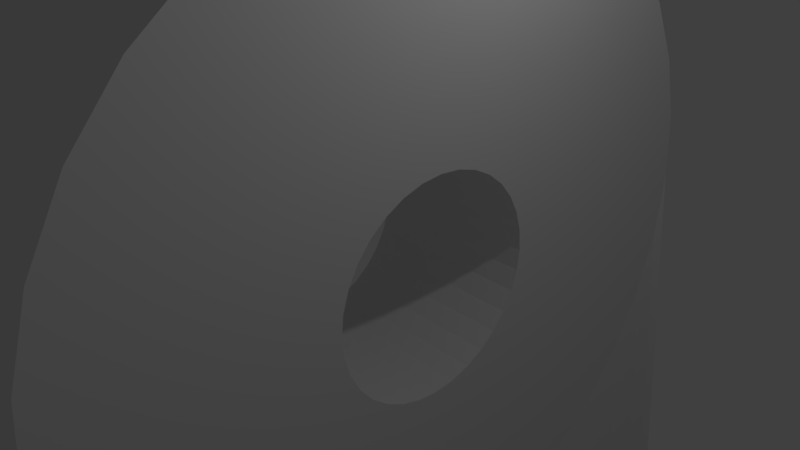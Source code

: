 # Source: blend.blend  (saved by Blender 2.79.0; exported with 4.5.12 LTS)
import bpy
from mathutils import Matrix  # noqa: F401  (used for matrix-valued properties, if any)

bpy.ops.wm.read_factory_settings(use_empty=True)
scene = bpy.context.scene
scene.name = 'Scene'

# ---- collections
col_collection_1 = bpy.data.collections.new('Collection 1'); scene.collection.children.link(col_collection_1)

# ---- world
world_world = bpy.data.worlds.new('World'); scene.world = world_world
world_world.color = (0.05088, 0.05088, 0.05088)
world_world.use_sun_shadow = False
world_world.sun_shadow_jitter_overblur = 0.0
world_world.cycles.sampling_method = 'MANUAL'

# ---- cameras
cam_camera = bpy.data.cameras.new('Camera')
cam_camera.clip_end = 100.0
cam_camera.lens = 35.0
cam_camera.sensor_width = 32.0
cam_camera.sensor_height = 18.0
cam_camera.ortho_scale = 7.314
cam_camera.dof.focus_distance = 0.0
cam_camera.dof.aperture_fstop = 128.0

# ---- lights
light_lamp = bpy.data.lights.new('Lamp', 'POINT')
light_lamp.transmission_factor = 0.0
light_lamp.cutoff_distance = 30.0
light_lamp.energy = 100.0
light_lamp.shadow_buffer_clip_start = 1.001
light_lamp.shadow_soft_size = 0.1
light_lamp.shadow_maximum_resolution = 0.006
light_lamp.use_absolute_resolution = True

# ---- meshes
me_cylinder_001 = bpy.data.meshes.new('Cylinder.001')
me_cylinder_001.from_pydata([(0.0, 1.5, -5.0), (0.0, 1.5, 5.0), (0.2926, 1.471, -5.0), (0.2926, 1.471, 5.0), (0.574, 1.386, -5.0), (0.574, 1.386, 5.0), (0.8334, 1.247, -5.0), (0.8334, 1.247, 5.0), (1.061, 1.061, -5.0), (1.061, 1.061, 5.0), (1.247, 0.8334, -5.0), (1.247, 0.8334, 5.0), (1.386, 0.574, -5.0), (1.386, 0.574, 5.0), (1.471, 0.2926, -5.0), (1.471, 0.2926, 5.0), (1.5, 1.132e-07, -5.0), (1.5, 1.132e-07, 5.0), (1.471, -0.2926, -5.0), (1.471, -0.2926, 5.0), (1.386, -0.574, -5.0), (1.386, -0.574, 5.0), (1.247, -0.8334, -5.0), (1.247, -0.8334, 5.0), (1.061, -1.061, -5.0), (1.061, -1.061, 5.0), (0.8334, -1.247, -5.0), (0.8334, -1.247, 5.0), (0.574, -1.386, -5.0), (0.574, -1.386, 5.0), (0.2926, -1.471, -5.0), (0.2926, -1.471, 5.0), (-4.888e-07, -1.5, -5.0), (-4.888e-07, -1.5, 5.0), (-0.2926, -1.471, -5.0), (-0.2926, -1.471, 5.0), (-0.574, -1.386, -5.0), (-0.574, -1.386, 5.0), (-0.8334, -1.247, -5.0), (-0.8334, -1.247, 5.0), (-1.061, -1.061, -5.0), (-1.061, -1.061, 5.0), (-1.247, -0.8334, -5.0), (-1.247, -0.8334, 5.0), (-1.386, -0.574, -5.0), (-1.386, -0.574, 5.0), (-1.471, -0.2926, -5.0), (-1.471, -0.2926, 5.0), (-1.5, 1.448e-06, -5.0), (-1.5, 1.448e-06, 5.0), (-1.471, 0.2926, -5.0), (-1.471, 0.2926, 5.0), (-1.386, 0.574, -5.0), (-1.386, 0.574, 5.0), (-1.247, 0.8334, -5.0), (-1.247, 0.8334, 5.0), (-1.061, 1.061, -5.0), (-1.061, 1.061, 5.0), (-0.8334, 1.247, -5.0), (-0.8334, 1.247, 5.0), (-0.574, 1.386, -5.0), (-0.574, 1.386, 5.0), (-0.2926, 1.471, -5.0), (-0.2926, 1.471, 5.0)], [], [(0, 1, 3, 2), (2, 3, 5, 4), (4, 5, 7, 6), (6, 7, 9, 8), (8, 9, 11, 10), (10, 11, 13, 12), (12, 13, 15, 14), (14, 15, 17, 16), (16, 17, 19, 18), (18, 19, 21, 20), (20, 21, 23, 22), (22, 23, 25, 24), (24, 25, 27, 26), (26, 27, 29, 28), (28, 29, 31, 30), (30, 31, 33, 32), (32, 33, 35, 34), (34, 35, 37, 36), (36, 37, 39, 38), (38, 39, 41, 40), (40, 41, 43, 42), (42, 43, 45, 44), (44, 45, 47, 46), (46, 47, 49, 48), (48, 49, 51, 50), (50, 51, 53, 52), (52, 53, 55, 54), (54, 55, 57, 56), (56, 57, 59, 58), (58, 59, 61, 60), (3, 1, 63, 61, 59, 57, 55, 53, 51, 49, 47, 45, 43, 41, 39, 37, 35, 33, 31, 29, 27, 25, 23, 21, 19, 17, 15, 13, 11, 9, 7, 5), (60, 61, 63, 62), (62, 63, 1, 0), (0, 2, 4, 6, 8, 10, 12, 14, 16, 18, 20, 22, 24, 26, 28, 30, 32, 34, 36, 38, 40, 42, 44, 46, 48, 50, 52, 54, 56, 58, 60, 62)])
me_cylinder_001.use_remesh_preserve_volume = False
me_cylinder_001.use_remesh_preserve_attributes = False
me_cylinder_001.use_mirror_vertex_groups = False
me_cylinder_001.update()
me_cylinder = bpy.data.meshes.new('Cylinder')
me_cylinder.from_pydata([(0.0, 5.0, -1.25), (0.0, 5.0, 1.25), (0.9755, 4.904, -1.25), (0.9755, 4.904, 1.25), (1.913, 4.619, -1.25), (1.913, 4.619, 1.25), (2.778, 4.157, -1.25), (2.778, 4.157, 1.25), (3.536, 3.536, -1.25), (3.536, 3.536, 1.25), (4.157, 2.778, -1.25), (4.157, 2.778, 1.25), (4.619, 1.913, -1.25), (4.619, 1.913, 1.25), (4.904, 0.9755, -1.25), (4.904, 0.9755, 1.25), (5.0, 3.775e-07, -1.25), (5.0, 3.775e-07, 1.25), (4.904, -0.9755, -1.25), (4.904, -0.9755, 1.25), (4.619, -1.913, -1.25), (4.619, -1.913, 1.25), (4.157, -2.778, -1.25), (4.157, -2.778, 1.25), (3.536, -3.536, -1.25), (3.536, -3.536, 1.25), (2.778, -4.157, -1.25), (2.778, -4.157, 1.25), (1.913, -4.619, -1.25), (1.913, -4.619, 1.25), (0.9755, -4.904, -1.25), (0.9755, -4.904, 1.25), (-1.629e-06, -5.0, -1.25), (-1.629e-06, -5.0, 1.25), (-0.9755, -4.904, -1.25), (-0.9755, -4.904, 1.25), (-1.913, -4.619, -1.25), (-1.913, -4.619, 1.25), (-2.778, -4.157, -1.25), (-2.778, -4.157, 1.25), (-3.536, -3.536, -1.25), (-3.536, -3.536, 1.25), (-4.157, -2.778, -1.25), (-4.157, -2.778, 1.25), (-4.619, -1.913, -1.25), (-4.619, -1.913, 1.25), (-4.904, -0.9754, -1.25), (-4.904, -0.9754, 1.25), (-5.0, 4.828e-06, -1.25), (-5.0, 4.828e-06, 1.25), (-4.904, 0.9755, -1.25), (-4.904, 0.9755, 1.25), (-4.619, 1.913, -1.25), (-4.619, 1.913, 1.25), (-4.157, 2.778, -1.25), (-4.157, 2.778, 1.25), (-3.536, 3.536, -1.25), (-3.536, 3.536, 1.25), (-2.778, 4.157, -1.25), (-2.778, 4.157, 1.25), (-1.913, 4.619, -1.25), (-1.913, 4.619, 1.25), (-0.9754, 4.904, -1.25), (-0.9754, 4.904, 1.25), (62.99, 7.5, -1.25), (62.99, 7.356, -1.25), (62.99, 6.929, -1.25), (62.99, 6.236, -1.25), (62.99, 5.303, -1.25), (62.99, 4.167, -1.25), (62.99, 2.87, -1.25), (62.99, 1.463, -1.25), (62.99, 3.076e-06, -1.25), (62.99, -1.463, -1.25), (62.99, -2.87, -1.25), (62.99, -4.167, -1.25), (62.99, -5.303, -1.25), (62.99, -6.236, -1.25), (62.99, -6.929, -1.25), (62.99, -7.356, -1.25), (62.99, -7.5, -1.25), (65.99, 7.5, -1.25), (65.99, 7.356, -1.25), (65.99, 7.356, 1.25), (65.99, 7.5, 1.25), (65.99, 6.929, -1.25), (65.99, 6.929, 1.25), (65.99, 6.236, -1.25), (65.99, 6.236, 1.25), (65.99, 5.303, -1.25), (65.99, 5.303, 1.25), (65.99, 4.167, -1.25), (65.99, 4.167, 1.25), (65.99, 2.87, -1.25), (65.99, 2.87, 1.25), (65.99, 1.463, -1.25), (65.99, 1.463, 1.25), (65.99, 3.076e-06, -1.25), (65.99, 3.076e-06, 1.25), (65.99, -1.463, -1.25), (65.99, -1.463, 1.25), (65.99, -2.87, -1.25), (65.99, -2.87, 1.25), (65.99, -4.167, -1.25), (65.99, -4.167, 1.25), (65.99, -5.303, -1.25), (65.99, -5.303, 1.25), (65.99, -6.236, -1.25), (65.99, -6.236, 1.25), (65.99, -6.929, -1.25), (65.99, -6.929, 1.25), (65.99, -7.356, -1.25), (65.99, -7.356, 1.25), (65.99, -7.5, -1.25), (65.99, -7.5, 1.25), (62.99, 7.356, 16.25), (62.99, 7.5, 16.25), (62.99, 6.929, 16.25), (62.99, 6.236, 16.25), (62.99, 5.303, 16.25), (65.99, 3.076e-06, 16.25), (62.99, 3.076e-06, 16.25), (62.99, 4.167, 16.25), (62.99, -1.463, 16.25), (65.99, -1.463, 16.25), (62.99, 2.87, 16.25), (62.99, 1.463, 16.25), (65.99, -5.303, 16.25), (62.99, -5.303, 16.25), (62.99, -6.236, 16.25), (65.99, -6.236, 16.25), (62.99, -2.87, 16.25), (65.99, 6.236, 16.25), (62.99, -4.167, 16.25), (65.99, 5.303, 16.25), (62.99, -6.929, 16.25), (62.99, -7.356, 16.25), (62.99, -7.5, 16.25), (65.99, 7.356, 16.25), (65.99, 7.5, 16.25), (65.99, 6.929, 16.25), (65.99, 4.167, 16.25), (65.99, 2.87, 16.25), (65.99, 1.463, 16.25), (65.99, -2.87, 16.25), (65.99, -4.167, 16.25), (65.99, -6.929, 16.25), (65.99, -7.356, 16.25), (65.99, -7.5, 16.25), (59.42, 7.215, 4.812), (62.99, 7.356, 8.378), (61.2, 7.285, 5.29), (62.51, 7.337, 6.595), (59.42, 7.358, 4.812), (62.99, 7.5, 8.378), (65.99, 7.5, 1.25), (62.99, 7.5, -1.25), (61.2, 7.429, 5.29), (62.51, 7.481, 6.595), (59.42, 6.794, 4.812), (62.99, 6.929, 8.378), (61.2, 6.862, 5.29), (62.51, 6.911, 6.595), (59.42, 6.113, 4.812), (62.99, 6.236, 8.378), (61.2, 6.174, 5.29), (62.51, 6.22, 6.595), (59.42, 5.197, 4.812), (62.99, 5.303, 8.378), (61.2, 5.25, 5.29), (62.51, 5.289, 6.595), (59.42, 4.083, 4.812), (62.99, 4.167, 8.378), (61.2, 4.125, 5.29), (62.51, 4.155, 6.595), (59.42, 2.812, 4.812), (62.99, 2.87, 8.378), (61.2, 2.841, 5.29), (62.51, 2.862, 6.595), (59.42, 1.433, 4.812), (62.99, 1.463, 8.378), (61.2, 1.448, 5.29), (62.51, 1.459, 6.595), (59.42, 2.91e-06, 4.812), (62.99, 3.076e-06, 8.378), (61.2, 2.993e-06, 5.29), (62.51, 3.053e-06, 6.595), (59.42, -1.433, 4.812), (62.99, -1.463, 8.378), (61.2, -1.448, 5.29), (62.51, -1.459, 6.595), (59.42, -2.812, 4.812), (62.99, -2.87, 8.378), (61.2, -2.841, 5.29), (62.51, -2.862, 6.595), (59.42, -4.083, 4.812), (62.99, -4.167, 8.378), (61.2, -4.125, 5.29), (62.51, -4.155, 6.595), (59.42, -5.197, 4.812), (62.99, -5.303, 8.378), (61.2, -5.25, 5.29), (62.51, -5.289, 6.595), (59.42, -6.113, 4.812), (62.99, -6.236, 8.378), (61.2, -6.174, 5.29), (62.51, -6.22, 6.595), (59.42, -6.794, 4.812), (62.99, -6.929, 8.378), (61.2, -6.862, 5.29), (62.51, -6.911, 6.595), (59.42, -7.215, 4.812), (62.99, -7.356, 8.378), (61.2, -7.285, 5.29), (62.51, -7.337, 6.595), (62.99, -7.5, 8.378), (59.42, -7.358, 4.812), (62.99, -7.5, -1.25), (65.99, -7.5, 1.25), (62.51, -7.481, 6.595), (61.2, -7.429, 5.29), (1.247, -0.8334, 1.25), (1.247, -0.8334, -1.25), (0.0, 1.5, -1.25), (0.0, 1.5, 1.25), (-0.2926, 1.471, -1.25), (-0.2926, 1.471, 1.25), (-0.574, 1.386, -1.25), (-0.574, 1.386, 1.25), (-1.386, -0.574, -1.25), (-1.386, -0.574, 1.25), (-1.247, -0.8334, -1.25), (-1.247, -0.8334, 1.25), (-1.471, -0.2926, -1.25), (-1.471, -0.2926, 1.25), (-1.061, -1.061, -1.25), (-1.061, -1.061, 1.25), (-0.2926, -1.471, 1.25), (-0.2926, -1.471, -1.25), (-4.888e-07, -1.5, 1.25), (-4.888e-07, -1.5, -1.25), (-0.574, -1.386, 1.25), (-0.574, -1.386, -1.25), (1.471, 0.2926, 1.25), (1.471, 0.2926, -1.25), (0.8334, 1.247, 1.25), (0.8334, 1.247, -1.25), (1.5, 1.132e-07, 1.25), (1.5, 1.132e-07, -1.25), (1.386, 0.574, 1.25), (1.386, 0.574, -1.25), (0.2926, -1.471, 1.25), (0.2926, -1.471, -1.25), (-1.061, 1.061, -1.25), (-1.061, 1.061, 1.25), (-0.8334, 1.247, -1.25), (-0.8334, 1.247, 1.25), (-1.247, 0.8334, -1.25), (-1.247, 0.8334, 1.25), (1.471, -0.2926, 1.25), (1.471, -0.2926, -1.25), (0.8334, -1.247, 1.25), (0.8334, -1.247, -1.25), (1.061, -1.061, 1.25), (1.061, -1.061, -1.25), (1.386, -0.574, 1.25), (1.386, -0.574, -1.25), (-1.5, 1.448e-06, -1.25), (-1.5, 1.448e-06, 1.25), (-0.8334, -1.247, -1.25), (-0.8334, -1.247, 1.25), (-1.471, 0.2926, -1.25), (-1.471, 0.2926, 1.25), (1.061, 1.061, 1.25), (1.061, 1.061, -1.25), (0.574, -1.386, 1.25), (0.574, -1.386, -1.25), (1.247, 0.8334, 1.25), (1.247, 0.8334, -1.25), (-1.386, 0.574, -1.25), (-1.386, 0.574, 1.25), (0.574, 1.386, 1.25), (0.574, 1.386, -1.25), (0.2926, 1.471, -1.25), (0.2926, 1.471, 1.25), (65.99, 1.306, 9.882), (62.99, 1.306, 9.882), (65.99, 1.489, 10.44), (62.99, 1.489, 10.44), (62.99, 1.463, 10.32), (65.99, 1.425, 10.15), (65.99, 1.463, 10.32), (62.99, 1.425, 10.15), (65.99, -0.9791, 9.484), (62.99, -0.9791, 9.484), (65.99, -1.182, 9.697), (62.99, -1.182, 9.697), (65.99, -0.7386, 9.315), (62.99, -0.7386, 9.315), (65.99, -1.339, 9.946), (62.99, -1.339, 9.946), (65.99, -1.489, 10.8), (62.99, -1.489, 10.8), (62.99, -1.463, 10.92), (65.99, -1.463, 10.92), (65.99, -1.425, 11.09), (62.99, -1.425, 11.09), (65.99, -1.496, 10.51), (62.99, -1.496, 10.51), (65.99, 0.4697, 12.05), (62.99, 0.4697, 12.05), (65.99, 1.182, 11.54), (62.99, 1.182, 11.54), (65.99, 1.339, 11.3), (62.99, 1.339, 11.3), (65.99, -1.306, 11.36), (62.99, -1.306, 11.36), (65.99, 0.7386, 11.93), (62.99, 0.7386, 11.93), (65.99, 0.6751, 9.281), (62.99, 0.6751, 9.281), (65.99, 0.9235, 9.439), (62.99, 0.9235, 9.439), (65.99, 1.496, 10.73), (62.99, 1.496, 10.73), (65.99, 0.4009, 9.175), (62.99, 0.4009, 9.175), (65.99, -0.4009, 12.07), (62.99, -0.4009, 12.07), (65.99, -0.1112, 12.12), (62.99, -0.1112, 12.12), (65.99, -0.6751, 11.96), (62.99, -0.6751, 11.96), (65.99, 0.1828, 12.11), (62.99, 0.1828, 12.11), (65.99, 3.076e-06, 12.11), (62.99, 3.076e-06, 12.11), (65.99, -1.463, 10.32), (65.99, -0.4697, 9.196), (62.99, -0.4697, 9.196), (65.99, 1.136, 9.642), (62.99, 1.136, 9.642), (65.99, -1.445, 10.22), (62.99, -1.463, 10.32), (62.99, -1.445, 10.22), (65.99, -0.1828, 9.132), (62.99, -0.1828, 9.132), (65.99, 0.9791, 11.76), (62.99, 0.9791, 11.76), (65.99, -0.9235, 11.8), (62.99, -0.9235, 11.8), (65.99, -1.136, 11.6), (62.99, -1.136, 11.6), (65.99, 0.1112, 9.125), (62.99, 0.1112, 9.125), (65.99, 1.445, 11.02), (62.99, 1.445, 11.02), (62.99, 3.076e-06, 9.127), (62.99, 1.463, 10.92), (65.99, 3.076e-06, 9.127), (65.99, 1.463, 10.92)], [], [(22, 20, 74, 75), (4, 2, 65, 66), (208, 212, 136, 135), (172, 176, 125, 122), (30, 28, 78, 79), (12, 10, 69, 70), (188, 192, 131, 123, 303, 302, 308, 343), (84, 155, 154, 116, 139), (20, 18, 73, 74), (150, 160, 117, 115), (204, 208, 135, 129), (168, 172, 122, 119), (2, 0, 64, 65), (28, 26, 77, 78), (10, 8, 68, 69), (184, 188, 343, 344, 300, 296, 294, 298, 339, 346, 357), (32, 33, 35, 34), (34, 35, 37, 36), (36, 37, 39, 38), (38, 39, 41, 40), (40, 41, 43, 42), (42, 43, 45, 44), (44, 45, 47, 46), (46, 47, 49, 48), (48, 49, 51, 50), (50, 51, 53, 52), (52, 53, 55, 54), (54, 55, 57, 56), (56, 57, 59, 58), (58, 59, 61, 60), (3, 1, 63, 61, 59, 57, 55, 53, 51, 49, 268, 272, 280, 258, 254, 256, 228, 226, 224, 284, 281, 245, 273, 277, 249, 243, 247, 17, 15, 13, 11, 9, 7, 5), (60, 61, 63, 62), (62, 63, 1, 0), (0, 2, 4, 6, 8, 10, 12, 14, 16, 248, 244, 250, 278, 274, 246, 282, 283, 223, 225, 227, 255, 253, 257, 279, 271, 267, 48, 50, 52, 54, 56, 58, 60, 62), (70, 69, 91, 93), (192, 196, 133, 131), (160, 164, 118, 117), (74, 73, 99, 101), (83, 84, 139, 138), (110, 108, 130, 146), (92, 90, 134, 141), (65, 64, 81, 82), (78, 77, 107, 109), (69, 68, 89, 91), (0, 1, 153, 156, 64), (73, 72, 97, 99), (29, 31, 211, 207), (77, 76, 105, 107), (68, 67, 87, 89), (1, 3, 149, 153), (196, 200, 128, 133), (14, 12, 70, 71), (32, 30, 79, 80), (180, 184, 357, 354, 326, 320, 322, 341, 286, 292, 289), (218, 217, 80, 113, 114), (6, 4, 66, 67), (24, 22, 75, 76), (215, 218, 114, 148, 137), (164, 168, 119, 118), (200, 204, 129, 128), (16, 14, 71, 72), (17, 19, 187, 183), (8, 6, 67, 68), (26, 24, 76, 77), (9, 11, 171, 167), (27, 29, 207, 203), (18, 16, 72, 73), (81, 84, 83, 82), (82, 83, 86, 85), (85, 86, 88, 87), (87, 88, 90, 89), (89, 90, 92, 91), (91, 92, 94, 93), (93, 94, 96, 95), (95, 96, 98, 97), (97, 98, 100, 99), (99, 100, 102, 101), (101, 102, 104, 103), (103, 104, 106, 105), (105, 106, 108, 107), (107, 108, 110, 109), (109, 110, 112, 111), (111, 112, 114, 113), (79, 78, 109, 111), (11, 13, 175, 171), (64, 156, 155, 84, 81), (66, 65, 82, 85), (75, 74, 101, 103), (100, 98, 359, 345, 338, 297, 293, 295, 299, 342, 337), (19, 21, 191, 187), (71, 70, 93, 95), (80, 79, 111, 113), (108, 106, 127, 130), (90, 88, 132, 134), (67, 66, 85, 87), (76, 75, 103, 105), (33, 32, 80, 217, 216), (25, 27, 203, 199), (7, 9, 167, 163), (72, 71, 95, 97), (98, 96, 291, 290, 285, 340, 321, 319, 325, 353, 359), (123, 131, 144, 124), (116, 115, 138, 139), (129, 135, 146, 130), (119, 122, 141, 134), (121, 123, 124, 120), (128, 129, 130, 127), (118, 119, 134, 132), (122, 125, 142, 141), (135, 136, 147, 146), (115, 117, 140, 138), (131, 133, 145, 144), (125, 126, 143, 142), (136, 137, 148, 147), (117, 118, 132, 140), (133, 128, 127, 145), (126, 121, 120, 143), (102, 100, 337, 307, 301, 304, 124, 144), (176, 180, 289, 288, 324, 358, 126, 125), (212, 215, 137, 136), (94, 92, 141, 142), (112, 110, 146, 147), (154, 150, 115, 116), (21, 23, 195, 191), (86, 83, 138, 140), (104, 102, 144, 145), (13, 15, 179, 175), (31, 33, 216, 211), (96, 94, 142, 143, 360, 323, 287, 291), (114, 112, 147, 148), (5, 7, 163, 159), (23, 25, 199, 195), (88, 86, 140, 132), (106, 104, 145, 127), (15, 17, 183, 179), (153, 157, 158, 154, 155, 156), (215, 219, 220, 216, 217, 218), (150, 154, 158, 152), (152, 158, 157, 151), (151, 157, 153, 149), (160, 150, 152, 162), (162, 152, 151, 161), (161, 151, 149, 159), (164, 160, 162, 166), (166, 162, 161, 165), (165, 161, 159, 163), (168, 164, 166, 170), (170, 166, 165, 169), (169, 165, 163, 167), (172, 168, 170, 174), (174, 170, 169, 173), (173, 169, 167, 171), (176, 172, 174, 178), (178, 174, 173, 177), (177, 173, 171, 175), (180, 176, 178, 182), (182, 178, 177, 181), (181, 177, 175, 179), (184, 180, 182, 186), (186, 182, 181, 185), (185, 181, 179, 183), (188, 184, 186, 190), (190, 186, 185, 189), (189, 185, 183, 187), (192, 188, 190, 194), (194, 190, 189, 193), (193, 189, 187, 191), (196, 192, 194, 198), (198, 194, 193, 197), (197, 193, 191, 195), (200, 196, 198, 202), (202, 198, 197, 201), (201, 197, 195, 199), (204, 200, 202, 206), (206, 202, 201, 205), (205, 201, 199, 203), (208, 204, 206, 210), (210, 206, 205, 209), (209, 205, 203, 207), (212, 208, 210, 214), (214, 210, 209, 213), (213, 209, 207, 211), (215, 212, 214, 219), (219, 214, 213, 220), (220, 213, 211, 216), (3, 5, 159, 149), (260, 259, 247, 248), (264, 263, 221, 222), (222, 221, 265, 266), (271, 272, 268, 267), (244, 243, 249, 250), (248, 247, 243, 244), (278, 277, 273, 274), (223, 224, 226, 225), (238, 237, 239, 240), (257, 258, 280, 279), (240, 239, 251, 252), (225, 226, 228, 227), (274, 273, 245, 246), (269, 270, 241, 242), (17, 247, 259, 265, 221, 263, 261, 275, 251, 239, 237, 241, 270, 236, 232, 230, 234, 268, 49, 47, 45, 43, 41, 39, 37, 35, 33, 31, 29, 27, 25, 23, 21, 19), (246, 245, 281, 282), (262, 261, 263, 264), (255, 256, 254, 253), (279, 280, 272, 271), (276, 275, 261, 262), (235, 236, 270, 269), (229, 230, 232, 231), (283, 284, 224, 223), (250, 249, 277, 278), (267, 268, 234, 233), (266, 265, 259, 260), (242, 241, 237, 238), (227, 228, 256, 255), (282, 281, 284, 283), (252, 251, 275, 276), (233, 234, 230, 229), (253, 254, 258, 257), (48, 267, 233, 229, 231, 235, 269, 242, 238, 240, 252, 276, 262, 264, 222, 266, 260, 248, 16, 18, 20, 22, 24, 26, 28, 30, 32, 34, 36, 38, 40, 42, 44, 46), (231, 232, 236, 235), (329, 330, 336, 334, 333, 335), (331, 332, 328, 327), (349, 350, 332, 331), (353, 354, 357, 346, 345, 359), (309, 310, 318, 317), (333, 334, 310, 309), (347, 348, 312, 311), (287, 288, 289, 292, 290, 291), (358, 356, 314, 312, 348, 318, 310, 334, 336, 121, 126), (307, 308, 302, 301), (335, 333, 309, 317, 347, 311, 313, 355, 360, 143, 120), (319, 320, 326, 325), (301, 302, 303, 306, 305, 304), (290, 292, 286, 285), (311, 312, 314, 313), (299, 300, 344, 342), (313, 314, 356, 355), (351, 352, 350, 349), (340, 341, 322, 321), (325, 326, 354, 353), (315, 316, 352, 351), (295, 296, 300, 299), (336, 330, 328, 332, 350, 352, 316, 306, 303, 123, 121), (297, 298, 294, 293), (317, 318, 348, 347), (323, 324, 288, 287), (345, 346, 339, 338), (304, 305, 315, 351, 349, 331, 327, 329, 335, 120, 124), (327, 328, 330, 329), (342, 344, 343, 308, 307, 337), (285, 286, 341, 340), (355, 356, 358, 324, 323, 360), (338, 339, 298, 297), (305, 306, 316, 315), (321, 322, 320, 319), (293, 294, 296, 295)])
me_cylinder.use_remesh_preserve_volume = False
me_cylinder.use_remesh_preserve_attributes = False
me_cylinder.use_mirror_vertex_groups = False
me_cylinder.update()

# ---- objects
ob_cylinder_001 = bpy.data.objects.new('Cylinder.001', me_cylinder_001)
ob_x = bpy.data.objects.new('стойка', me_cylinder)
ob_lamp = bpy.data.objects.new('Lamp', light_lamp)
ob_camera = bpy.data.objects.new('Camera', cam_camera)

# ---- transforms, parenting, visibility, modifiers, constraints
ob_cylinder_001.location = (9.325, 0.0, -64.11)
ob_cylinder_001.rotation_euler = (0.0, 0.0, 0.1222)
ob_cylinder_001.hide_viewport = True
ob_cylinder_001.lineart.crease_threshold = 0.0
ob_x.location = (0.0, 0.0, 0.0)
ob_x.rotation_euler = (0.0, 1.571, 0.0)
ob_x.lineart.crease_threshold = 0.0
ob_lamp.location = (4.076, 1.005, 5.904)
ob_lamp.rotation_euler = (0.6503, 0.05522, 1.866)
ob_lamp.lock_rotations_4d = False
ob_lamp.empty_display_type = 'ARROWS'
ob_lamp.color = (0.0, 0.0, 0.0, 0.0)
ob_lamp.lineart.crease_threshold = 0.0
ob_camera.location = (7.481, -6.508, 5.344)
ob_camera.rotation_euler = (1.109, 0.0, 0.8149)
ob_camera.lock_rotations_4d = False
ob_camera.empty_display_type = 'ARROWS'
ob_camera.color = (0.0, 0.0, 0.0, 0.0)
ob_camera.display_type = 'WIRE'
ob_camera.lineart.crease_threshold = 0.0

# ---- collection membership
col_collection_1.objects.link(ob_cylinder_001)
col_collection_1.objects.link(ob_x)
col_collection_1.objects.link(ob_lamp)
col_collection_1.objects.link(ob_camera)

# ---- scene / render settings (as saved in the file)
scene.camera = ob_camera
scene.frame_start = 1; scene.frame_end = 250; scene.frame_set(1)
scene.render.engine = 'BLENDER_EEVEE_NEXT'
scene.render.resolution_percentage = 50
scene.render.dither_intensity = 0.0
scene.cycles.use_denoising = False
scene.cycles.samples = 128
scene.cycles.sampling_pattern = 'TABULATED_SOBOL'
scene.cycles.use_adaptive_sampling = False
scene.cycles.use_light_tree = False
scene.cycles.blur_glossy = 0.0
scene.cycles.sample_clamp_indirect = 0.0
scene.view_settings.view_transform = 'Standard'
bpy.context.view_layer.update()
